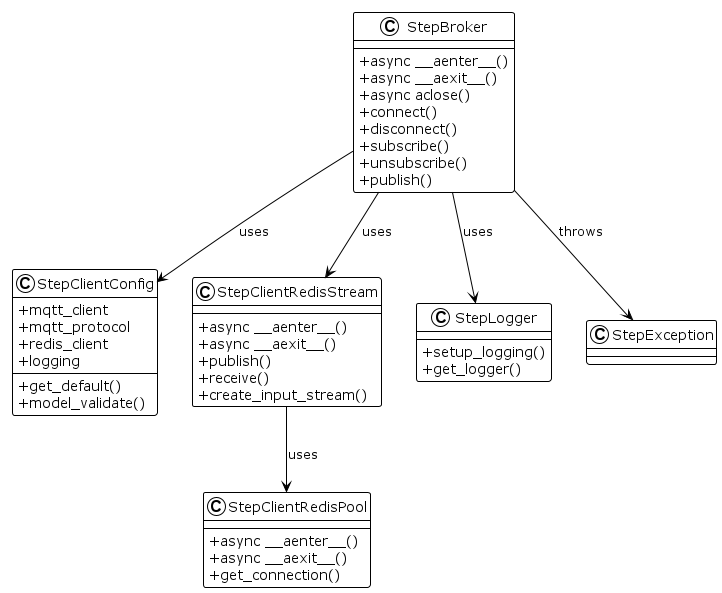

The diagram above was rendered by PlantUML. Its source (embedded in the PNG):
@startuml
!theme plain
skinparam classAttributeIconSize 0

 class StepBroker {
   +async __aenter__()
   +async __aexit__()
   +async aclose()
   +connect()
   +disconnect()
   +subscribe()
   +unsubscribe()
   +publish()
 }

 class StepClientConfig {
   +mqtt_client
   +mqtt_protocol
   +redis_client
   +logging
   +get_default()
   +model_validate()
 }

 class StepClientRedisPool {
   +async __aenter__()
   +async __aexit__()
   +get_connection()
 }

 class StepClientRedisStream {
   +async __aenter__()
   +async __aexit__()
   +publish()
   +receive()
   +create_input_stream()
 }

 class StepLogger {
   +setup_logging()
   +get_logger()
 }

 class StepException {
 }

 StepBroker --> StepClientConfig : uses
 StepBroker --> StepClientRedisStream : uses
 StepBroker --> StepLogger : uses
 StepBroker --> StepException : throws
 StepClientRedisStream --> StepClientRedisPool : uses
@enduml